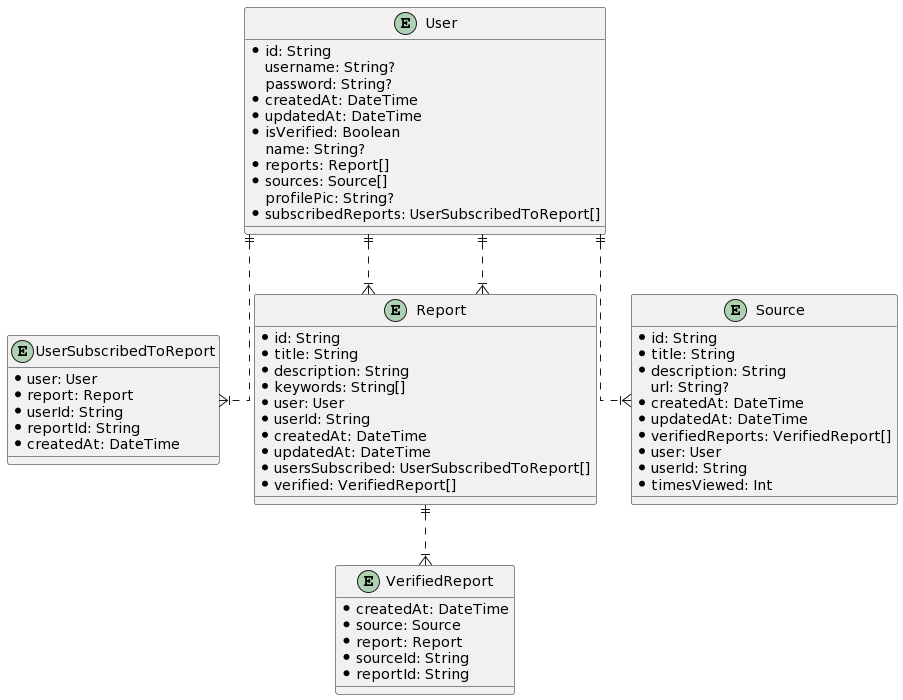

The diagram above was rendered by PlantUML. Its source (embedded in the PNG):
@startuml
skinparam linetype ortho

entity User {
  * id: String
  username: String?
  password: String?
  * createdAt: DateTime
  * updatedAt: DateTime
  * isVerified: Boolean
  name: String?
  * reports: Report[]
  * sources: Source[]
  profilePic: String?
  * subscribedReports: UserSubscribedToReport[]
}

entity UserSubscribedToReport {
  * user: User
  * report: Report
  * userId: String
  * reportId: String
  * createdAt: DateTime
}

entity Report {
  * id: String
  * title: String
  * description: String
  * keywords: String[]
  * user: User
  * userId: String
  * createdAt: DateTime
  * updatedAt: DateTime
  * usersSubscribed: UserSubscribedToReport[]
  * verified: VerifiedReport[]
}

entity Source {
  * id: String
  * title: String
  * description: String
  url: String?
  * createdAt: DateTime
  * updatedAt: DateTime
  * verifiedReports: VerifiedReport[]
  * user: User
  * userId: String
  * timesViewed: Int
}

entity VerifiedReport {
  * createdAt: DateTime
  * source: Source
  * report: Report
  * sourceId: String
  * reportId: String
}

User ||..|{ Report
User ||..|{ UserSubscribedToReport
User ||..|{ Report
User ||..|{ Source
Report ||..|{ VerifiedReport
@enduml